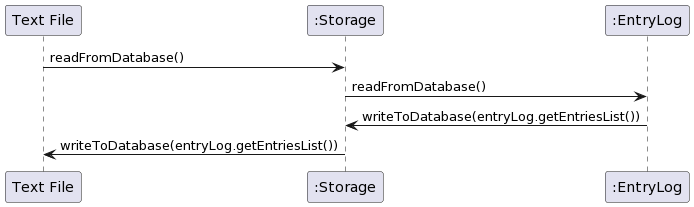

The diagram above was rendered by PlantUML. Its source (embedded in the PNG):
@startuml
'https://plantuml.com/sequence-diagram

participant "Text File" as Text
participant ":Storage" as Storage
participant ":EntryLog" as EntryLog

Text -> Storage: readFromDatabase()
Storage -> EntryLog: readFromDatabase()
EntryLog -> Storage: writeToDatabase(entryLog.getEntriesList())
Text <- Storage: writeToDatabase(entryLog.getEntriesList())
@enduml